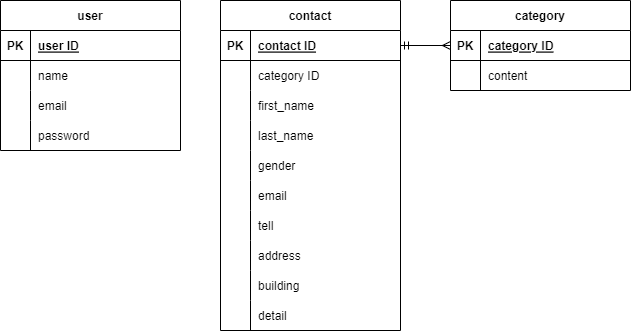

The diagram above was exported from draw.io. Its source (the exported page's mxGraphModel, read from the mxfile embedded in the PNG):
<mxGraphModel dx="738" dy="473" grid="1" gridSize="10" guides="1" tooltips="1" connect="1" arrows="1" fold="1" page="1" pageScale="1" pageWidth="827" pageHeight="1169" background="#ffffff" math="0" shadow="0">
  <root>
    <mxCell id="0" />
    <mxCell id="1" parent="0" />
    <mxCell id="2" value="contact" style="shape=table;startSize=30;container=1;collapsible=1;childLayout=tableLayout;fixedRows=1;rowLines=0;fontStyle=1;align=center;resizeLast=1;" parent="1" vertex="1">
      <mxGeometry x="320" y="270" width="180" height="330" as="geometry">
        <mxRectangle x="320" y="120" width="70" height="30" as="alternateBounds" />
      </mxGeometry>
    </mxCell>
    <mxCell id="3" value="" style="shape=tableRow;horizontal=0;startSize=0;swimlaneHead=0;swimlaneBody=0;fillColor=none;collapsible=0;dropTarget=0;points=[[0,0.5],[1,0.5]];portConstraint=eastwest;top=0;left=0;right=0;bottom=1;" parent="2" vertex="1">
      <mxGeometry y="30" width="180" height="30" as="geometry" />
    </mxCell>
    <mxCell id="4" value="PK" style="shape=partialRectangle;connectable=0;fillColor=none;top=0;left=0;bottom=0;right=0;fontStyle=1;overflow=hidden;" parent="3" vertex="1">
      <mxGeometry width="30" height="30" as="geometry">
        <mxRectangle width="30" height="30" as="alternateBounds" />
      </mxGeometry>
    </mxCell>
    <mxCell id="5" value="contact ID" style="shape=partialRectangle;connectable=0;fillColor=none;top=0;left=0;bottom=0;right=0;align=left;spacingLeft=6;fontStyle=5;overflow=hidden;" parent="3" vertex="1">
      <mxGeometry x="30" width="150" height="30" as="geometry">
        <mxRectangle width="150" height="30" as="alternateBounds" />
      </mxGeometry>
    </mxCell>
    <mxCell id="6" value="" style="shape=tableRow;horizontal=0;startSize=0;swimlaneHead=0;swimlaneBody=0;fillColor=none;collapsible=0;dropTarget=0;points=[[0,0.5],[1,0.5]];portConstraint=eastwest;top=0;left=0;right=0;bottom=0;" parent="2" vertex="1">
      <mxGeometry y="60" width="180" height="30" as="geometry" />
    </mxCell>
    <mxCell id="7" value="" style="shape=partialRectangle;connectable=0;fillColor=none;top=0;left=0;bottom=0;right=0;editable=1;overflow=hidden;" parent="6" vertex="1">
      <mxGeometry width="30" height="30" as="geometry">
        <mxRectangle width="30" height="30" as="alternateBounds" />
      </mxGeometry>
    </mxCell>
    <mxCell id="8" value="category ID" style="shape=partialRectangle;connectable=0;fillColor=none;top=0;left=0;bottom=0;right=0;align=left;spacingLeft=6;overflow=hidden;" parent="6" vertex="1">
      <mxGeometry x="30" width="150" height="30" as="geometry">
        <mxRectangle width="150" height="30" as="alternateBounds" />
      </mxGeometry>
    </mxCell>
    <mxCell id="37" value="" style="shape=tableRow;horizontal=0;startSize=0;swimlaneHead=0;swimlaneBody=0;fillColor=none;collapsible=0;dropTarget=0;points=[[0,0.5],[1,0.5]];portConstraint=eastwest;top=0;left=0;right=0;bottom=0;" parent="2" vertex="1">
      <mxGeometry y="90" width="180" height="30" as="geometry" />
    </mxCell>
    <mxCell id="38" value="" style="shape=partialRectangle;connectable=0;fillColor=none;top=0;left=0;bottom=0;right=0;editable=1;overflow=hidden;" parent="37" vertex="1">
      <mxGeometry width="30" height="30" as="geometry">
        <mxRectangle width="30" height="30" as="alternateBounds" />
      </mxGeometry>
    </mxCell>
    <mxCell id="39" value="first_name" style="shape=partialRectangle;connectable=0;fillColor=none;top=0;left=0;bottom=0;right=0;align=left;spacingLeft=6;overflow=hidden;" parent="37" vertex="1">
      <mxGeometry x="30" width="150" height="30" as="geometry">
        <mxRectangle width="150" height="30" as="alternateBounds" />
      </mxGeometry>
    </mxCell>
    <mxCell id="41" value="" style="shape=tableRow;horizontal=0;startSize=0;swimlaneHead=0;swimlaneBody=0;fillColor=none;collapsible=0;dropTarget=0;points=[[0,0.5],[1,0.5]];portConstraint=eastwest;top=0;left=0;right=0;bottom=0;" parent="2" vertex="1">
      <mxGeometry y="120" width="180" height="30" as="geometry" />
    </mxCell>
    <mxCell id="42" value="" style="shape=partialRectangle;connectable=0;fillColor=none;top=0;left=0;bottom=0;right=0;editable=1;overflow=hidden;" parent="41" vertex="1">
      <mxGeometry width="30" height="30" as="geometry">
        <mxRectangle width="30" height="30" as="alternateBounds" />
      </mxGeometry>
    </mxCell>
    <mxCell id="43" value="last_name" style="shape=partialRectangle;connectable=0;fillColor=none;top=0;left=0;bottom=0;right=0;align=left;spacingLeft=6;overflow=hidden;" parent="41" vertex="1">
      <mxGeometry x="30" width="150" height="30" as="geometry">
        <mxRectangle width="150" height="30" as="alternateBounds" />
      </mxGeometry>
    </mxCell>
    <mxCell id="9" value="" style="shape=tableRow;horizontal=0;startSize=0;swimlaneHead=0;swimlaneBody=0;fillColor=none;collapsible=0;dropTarget=0;points=[[0,0.5],[1,0.5]];portConstraint=eastwest;top=0;left=0;right=0;bottom=0;" parent="2" vertex="1">
      <mxGeometry y="150" width="180" height="30" as="geometry" />
    </mxCell>
    <mxCell id="10" value="" style="shape=partialRectangle;connectable=0;fillColor=none;top=0;left=0;bottom=0;right=0;editable=1;overflow=hidden;" parent="9" vertex="1">
      <mxGeometry width="30" height="30" as="geometry">
        <mxRectangle width="30" height="30" as="alternateBounds" />
      </mxGeometry>
    </mxCell>
    <mxCell id="11" value="gender" style="shape=partialRectangle;connectable=0;fillColor=none;top=0;left=0;bottom=0;right=0;align=left;spacingLeft=6;overflow=hidden;" parent="9" vertex="1">
      <mxGeometry x="30" width="150" height="30" as="geometry">
        <mxRectangle width="150" height="30" as="alternateBounds" />
      </mxGeometry>
    </mxCell>
    <mxCell id="33" value="" style="shape=tableRow;horizontal=0;startSize=0;swimlaneHead=0;swimlaneBody=0;fillColor=none;collapsible=0;dropTarget=0;points=[[0,0.5],[1,0.5]];portConstraint=eastwest;top=0;left=0;right=0;bottom=0;" parent="2" vertex="1">
      <mxGeometry y="180" width="180" height="30" as="geometry" />
    </mxCell>
    <mxCell id="34" value="" style="shape=partialRectangle;connectable=0;fillColor=none;top=0;left=0;bottom=0;right=0;editable=1;overflow=hidden;" parent="33" vertex="1">
      <mxGeometry width="30" height="30" as="geometry">
        <mxRectangle width="30" height="30" as="alternateBounds" />
      </mxGeometry>
    </mxCell>
    <mxCell id="35" value="email" style="shape=partialRectangle;connectable=0;fillColor=none;top=0;left=0;bottom=0;right=0;align=left;spacingLeft=6;overflow=hidden;" parent="33" vertex="1">
      <mxGeometry x="30" width="150" height="30" as="geometry">
        <mxRectangle width="150" height="30" as="alternateBounds" />
      </mxGeometry>
    </mxCell>
    <mxCell id="12" value="" style="shape=tableRow;horizontal=0;startSize=0;swimlaneHead=0;swimlaneBody=0;fillColor=none;collapsible=0;dropTarget=0;points=[[0,0.5],[1,0.5]];portConstraint=eastwest;top=0;left=0;right=0;bottom=0;" parent="2" vertex="1">
      <mxGeometry y="210" width="180" height="30" as="geometry" />
    </mxCell>
    <mxCell id="13" value="" style="shape=partialRectangle;connectable=0;fillColor=none;top=0;left=0;bottom=0;right=0;editable=1;overflow=hidden;" parent="12" vertex="1">
      <mxGeometry width="30" height="30" as="geometry">
        <mxRectangle width="30" height="30" as="alternateBounds" />
      </mxGeometry>
    </mxCell>
    <mxCell id="14" value="tell" style="shape=partialRectangle;connectable=0;fillColor=none;top=0;left=0;bottom=0;right=0;align=left;spacingLeft=6;overflow=hidden;" parent="12" vertex="1">
      <mxGeometry x="30" width="150" height="30" as="geometry">
        <mxRectangle width="150" height="30" as="alternateBounds" />
      </mxGeometry>
    </mxCell>
    <mxCell id="29" value="" style="shape=tableRow;horizontal=0;startSize=0;swimlaneHead=0;swimlaneBody=0;fillColor=none;collapsible=0;dropTarget=0;points=[[0,0.5],[1,0.5]];portConstraint=eastwest;top=0;left=0;right=0;bottom=0;" parent="2" vertex="1">
      <mxGeometry y="240" width="180" height="30" as="geometry" />
    </mxCell>
    <mxCell id="30" value="" style="shape=partialRectangle;connectable=0;fillColor=none;top=0;left=0;bottom=0;right=0;editable=1;overflow=hidden;" parent="29" vertex="1">
      <mxGeometry width="30" height="30" as="geometry">
        <mxRectangle width="30" height="30" as="alternateBounds" />
      </mxGeometry>
    </mxCell>
    <mxCell id="31" value="address" style="shape=partialRectangle;connectable=0;fillColor=none;top=0;left=0;bottom=0;right=0;align=left;spacingLeft=6;overflow=hidden;" parent="29" vertex="1">
      <mxGeometry x="30" width="150" height="30" as="geometry">
        <mxRectangle width="150" height="30" as="alternateBounds" />
      </mxGeometry>
    </mxCell>
    <mxCell id="20" value="" style="shape=tableRow;horizontal=0;startSize=0;swimlaneHead=0;swimlaneBody=0;fillColor=none;collapsible=0;dropTarget=0;points=[[0,0.5],[1,0.5]];portConstraint=eastwest;top=0;left=0;right=0;bottom=0;" parent="2" vertex="1">
      <mxGeometry y="270" width="180" height="30" as="geometry" />
    </mxCell>
    <mxCell id="21" value="" style="shape=partialRectangle;connectable=0;fillColor=none;top=0;left=0;bottom=0;right=0;editable=1;overflow=hidden;" parent="20" vertex="1">
      <mxGeometry width="30" height="30" as="geometry">
        <mxRectangle width="30" height="30" as="alternateBounds" />
      </mxGeometry>
    </mxCell>
    <mxCell id="22" value="building" style="shape=partialRectangle;connectable=0;fillColor=none;top=0;left=0;bottom=0;right=0;align=left;spacingLeft=6;overflow=hidden;" parent="20" vertex="1">
      <mxGeometry x="30" width="150" height="30" as="geometry">
        <mxRectangle width="150" height="30" as="alternateBounds" />
      </mxGeometry>
    </mxCell>
    <mxCell id="25" value="" style="shape=tableRow;horizontal=0;startSize=0;swimlaneHead=0;swimlaneBody=0;fillColor=none;collapsible=0;dropTarget=0;points=[[0,0.5],[1,0.5]];portConstraint=eastwest;top=0;left=0;right=0;bottom=0;" parent="2" vertex="1">
      <mxGeometry y="300" width="180" height="30" as="geometry" />
    </mxCell>
    <mxCell id="26" value="" style="shape=partialRectangle;connectable=0;fillColor=none;top=0;left=0;bottom=0;right=0;editable=1;overflow=hidden;" parent="25" vertex="1">
      <mxGeometry width="30" height="30" as="geometry">
        <mxRectangle width="30" height="30" as="alternateBounds" />
      </mxGeometry>
    </mxCell>
    <mxCell id="27" value="detail" style="shape=partialRectangle;connectable=0;fillColor=none;top=0;left=0;bottom=0;right=0;align=left;spacingLeft=6;overflow=hidden;" parent="25" vertex="1">
      <mxGeometry x="30" width="150" height="30" as="geometry">
        <mxRectangle width="150" height="30" as="alternateBounds" />
      </mxGeometry>
    </mxCell>
    <mxCell id="44" value="category" style="shape=table;startSize=30;container=1;collapsible=1;childLayout=tableLayout;fixedRows=1;rowLines=0;fontStyle=1;align=center;resizeLast=1;" parent="1" vertex="1">
      <mxGeometry x="550" y="270" width="180" height="90" as="geometry">
        <mxRectangle x="320" y="120" width="70" height="30" as="alternateBounds" />
      </mxGeometry>
    </mxCell>
    <mxCell id="45" value="" style="shape=tableRow;horizontal=0;startSize=0;swimlaneHead=0;swimlaneBody=0;fillColor=none;collapsible=0;dropTarget=0;points=[[0,0.5],[1,0.5]];portConstraint=eastwest;top=0;left=0;right=0;bottom=1;" parent="44" vertex="1">
      <mxGeometry y="30" width="180" height="30" as="geometry" />
    </mxCell>
    <mxCell id="46" value="PK" style="shape=partialRectangle;connectable=0;fillColor=none;top=0;left=0;bottom=0;right=0;fontStyle=1;overflow=hidden;" parent="45" vertex="1">
      <mxGeometry width="30" height="30" as="geometry">
        <mxRectangle width="30" height="30" as="alternateBounds" />
      </mxGeometry>
    </mxCell>
    <mxCell id="47" value="category ID" style="shape=partialRectangle;connectable=0;fillColor=none;top=0;left=0;bottom=0;right=0;align=left;spacingLeft=6;fontStyle=5;overflow=hidden;" parent="45" vertex="1">
      <mxGeometry x="30" width="150" height="30" as="geometry">
        <mxRectangle width="150" height="30" as="alternateBounds" />
      </mxGeometry>
    </mxCell>
    <mxCell id="48" value="" style="shape=tableRow;horizontal=0;startSize=0;swimlaneHead=0;swimlaneBody=0;fillColor=none;collapsible=0;dropTarget=0;points=[[0,0.5],[1,0.5]];portConstraint=eastwest;top=0;left=0;right=0;bottom=0;" parent="44" vertex="1">
      <mxGeometry y="60" width="180" height="30" as="geometry" />
    </mxCell>
    <mxCell id="49" value="" style="shape=partialRectangle;connectable=0;fillColor=none;top=0;left=0;bottom=0;right=0;editable=1;overflow=hidden;" parent="48" vertex="1">
      <mxGeometry width="30" height="30" as="geometry">
        <mxRectangle width="30" height="30" as="alternateBounds" />
      </mxGeometry>
    </mxCell>
    <mxCell id="50" value="content" style="shape=partialRectangle;connectable=0;fillColor=none;top=0;left=0;bottom=0;right=0;align=left;spacingLeft=6;overflow=hidden;" parent="48" vertex="1">
      <mxGeometry x="30" width="150" height="30" as="geometry">
        <mxRectangle width="150" height="30" as="alternateBounds" />
      </mxGeometry>
    </mxCell>
    <mxCell id="75" value="user" style="shape=table;startSize=30;container=1;collapsible=1;childLayout=tableLayout;fixedRows=1;rowLines=0;fontStyle=1;align=center;resizeLast=1;" parent="1" vertex="1">
      <mxGeometry x="100" y="270" width="180" height="150" as="geometry">
        <mxRectangle x="320" y="120" width="70" height="30" as="alternateBounds" />
      </mxGeometry>
    </mxCell>
    <mxCell id="76" value="" style="shape=tableRow;horizontal=0;startSize=0;swimlaneHead=0;swimlaneBody=0;fillColor=none;collapsible=0;dropTarget=0;points=[[0,0.5],[1,0.5]];portConstraint=eastwest;top=0;left=0;right=0;bottom=1;" parent="75" vertex="1">
      <mxGeometry y="30" width="180" height="30" as="geometry" />
    </mxCell>
    <mxCell id="77" value="PK" style="shape=partialRectangle;connectable=0;fillColor=none;top=0;left=0;bottom=0;right=0;fontStyle=1;overflow=hidden;" parent="76" vertex="1">
      <mxGeometry width="30" height="30" as="geometry">
        <mxRectangle width="30" height="30" as="alternateBounds" />
      </mxGeometry>
    </mxCell>
    <mxCell id="78" value="user ID" style="shape=partialRectangle;connectable=0;fillColor=none;top=0;left=0;bottom=0;right=0;align=left;spacingLeft=6;fontStyle=5;overflow=hidden;" parent="76" vertex="1">
      <mxGeometry x="30" width="150" height="30" as="geometry">
        <mxRectangle width="150" height="30" as="alternateBounds" />
      </mxGeometry>
    </mxCell>
    <mxCell id="82" value="" style="shape=tableRow;horizontal=0;startSize=0;swimlaneHead=0;swimlaneBody=0;fillColor=none;collapsible=0;dropTarget=0;points=[[0,0.5],[1,0.5]];portConstraint=eastwest;top=0;left=0;right=0;bottom=0;" parent="75" vertex="1">
      <mxGeometry y="60" width="180" height="30" as="geometry" />
    </mxCell>
    <mxCell id="83" value="" style="shape=partialRectangle;connectable=0;fillColor=none;top=0;left=0;bottom=0;right=0;editable=1;overflow=hidden;" parent="82" vertex="1">
      <mxGeometry width="30" height="30" as="geometry">
        <mxRectangle width="30" height="30" as="alternateBounds" />
      </mxGeometry>
    </mxCell>
    <mxCell id="84" value="name" style="shape=partialRectangle;connectable=0;fillColor=none;top=0;left=0;bottom=0;right=0;align=left;spacingLeft=6;overflow=hidden;" parent="82" vertex="1">
      <mxGeometry x="30" width="150" height="30" as="geometry">
        <mxRectangle width="150" height="30" as="alternateBounds" />
      </mxGeometry>
    </mxCell>
    <mxCell id="91" value="" style="shape=tableRow;horizontal=0;startSize=0;swimlaneHead=0;swimlaneBody=0;fillColor=none;collapsible=0;dropTarget=0;points=[[0,0.5],[1,0.5]];portConstraint=eastwest;top=0;left=0;right=0;bottom=0;" parent="75" vertex="1">
      <mxGeometry y="90" width="180" height="30" as="geometry" />
    </mxCell>
    <mxCell id="92" value="" style="shape=partialRectangle;connectable=0;fillColor=none;top=0;left=0;bottom=0;right=0;editable=1;overflow=hidden;" parent="91" vertex="1">
      <mxGeometry width="30" height="30" as="geometry">
        <mxRectangle width="30" height="30" as="alternateBounds" />
      </mxGeometry>
    </mxCell>
    <mxCell id="93" value="email" style="shape=partialRectangle;connectable=0;fillColor=none;top=0;left=0;bottom=0;right=0;align=left;spacingLeft=6;overflow=hidden;" parent="91" vertex="1">
      <mxGeometry x="30" width="150" height="30" as="geometry">
        <mxRectangle width="150" height="30" as="alternateBounds" />
      </mxGeometry>
    </mxCell>
    <mxCell id="94" value="" style="shape=tableRow;horizontal=0;startSize=0;swimlaneHead=0;swimlaneBody=0;fillColor=none;collapsible=0;dropTarget=0;points=[[0,0.5],[1,0.5]];portConstraint=eastwest;top=0;left=0;right=0;bottom=0;" parent="75" vertex="1">
      <mxGeometry y="120" width="180" height="30" as="geometry" />
    </mxCell>
    <mxCell id="95" value="" style="shape=partialRectangle;connectable=0;fillColor=none;top=0;left=0;bottom=0;right=0;editable=1;overflow=hidden;" parent="94" vertex="1">
      <mxGeometry width="30" height="30" as="geometry">
        <mxRectangle width="30" height="30" as="alternateBounds" />
      </mxGeometry>
    </mxCell>
    <mxCell id="96" value="password" style="shape=partialRectangle;connectable=0;fillColor=none;top=0;left=0;bottom=0;right=0;align=left;spacingLeft=6;overflow=hidden;" parent="94" vertex="1">
      <mxGeometry x="30" width="150" height="30" as="geometry">
        <mxRectangle width="150" height="30" as="alternateBounds" />
      </mxGeometry>
    </mxCell>
    <mxCell id="108" value="" style="fontSize=12;html=1;endArrow=ERmany;startArrow=ERmandOne;endFill=0;exitX=1;exitY=0.5;exitDx=0;exitDy=0;" parent="1" source="3" target="44" edge="1">
      <mxGeometry width="100" height="100" relative="1" as="geometry">
        <mxPoint x="530" y="610" as="sourcePoint" />
        <mxPoint x="550" y="287" as="targetPoint" />
      </mxGeometry>
    </mxCell>
  </root>
</mxGraphModel>